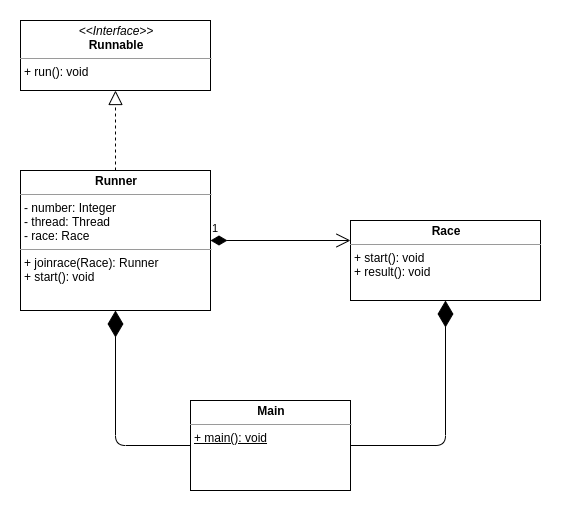

The diagram above was exported from draw.io. Its source (the exported page's mxGraphModel, read from the mxfile embedded in the PNG):
<mxGraphModel dx="568" dy="479" grid="1" gridSize="10" guides="1" tooltips="1" connect="1" arrows="1" fold="1" page="1" pageScale="1" pageWidth="827" pageHeight="1169" math="0" shadow="0">
  <root>
    <mxCell id="WIyWlLk6GJQsqaUBKTNV-0" />
    <mxCell id="WIyWlLk6GJQsqaUBKTNV-1" parent="WIyWlLk6GJQsqaUBKTNV-0" />
    <mxCell id="YZ4w0c276ury5aP9DUza-0" value="&lt;p style=&quot;margin: 0px ; margin-top: 4px ; text-align: center&quot;&gt;&lt;i&gt;&amp;lt;&amp;lt;Interface&amp;gt;&amp;gt;&lt;/i&gt;&lt;br&gt;&lt;b&gt;Runnable&lt;/b&gt;&lt;/p&gt;&lt;hr size=&quot;1&quot;&gt;&lt;p style=&quot;margin: 0px ; margin-left: 4px&quot;&gt;+ run(): void&lt;br&gt;&lt;/p&gt;" style="verticalAlign=top;align=left;overflow=fill;fontSize=12;fontFamily=Helvetica;html=1;" vertex="1" parent="WIyWlLk6GJQsqaUBKTNV-1">
      <mxGeometry x="150" y="20" width="190" height="70" as="geometry" />
    </mxCell>
    <mxCell id="YZ4w0c276ury5aP9DUza-5" value="&lt;p style=&quot;margin: 0px ; margin-top: 4px ; text-align: center&quot;&gt;&lt;b&gt;Runner&lt;/b&gt;&lt;/p&gt;&lt;hr size=&quot;1&quot;&gt;&lt;p style=&quot;margin: 0px ; margin-left: 4px&quot;&gt;- number: Integer&lt;br&gt;- thread: Thread&lt;/p&gt;&lt;p style=&quot;margin: 0px ; margin-left: 4px&quot;&gt;&lt;span&gt;- race: Race&lt;/span&gt;&lt;/p&gt;&lt;hr size=&quot;1&quot;&gt;&lt;p style=&quot;margin: 0px ; margin-left: 4px&quot;&gt;+ joinrace(Race): Runner&lt;br&gt;+ start(): void&lt;/p&gt;" style="verticalAlign=top;align=left;overflow=fill;fontSize=12;fontFamily=Helvetica;html=1;" vertex="1" parent="WIyWlLk6GJQsqaUBKTNV-1">
      <mxGeometry x="150" y="170" width="190" height="140" as="geometry" />
    </mxCell>
    <mxCell id="YZ4w0c276ury5aP9DUza-6" value="" style="endArrow=block;dashed=1;endFill=0;endSize=12;html=1;exitX=0.5;exitY=0;exitDx=0;exitDy=0;entryX=0.5;entryY=1;entryDx=0;entryDy=0;" edge="1" parent="WIyWlLk6GJQsqaUBKTNV-1" source="YZ4w0c276ury5aP9DUza-5" target="YZ4w0c276ury5aP9DUza-0">
      <mxGeometry width="160" relative="1" as="geometry">
        <mxPoint x="310" y="140" as="sourcePoint" />
        <mxPoint x="470" y="140" as="targetPoint" />
      </mxGeometry>
    </mxCell>
    <mxCell id="YZ4w0c276ury5aP9DUza-7" value="&lt;p style=&quot;margin: 4px 0px 0px ; text-align: center&quot;&gt;&lt;b&gt;Race&lt;/b&gt;&lt;/p&gt;&lt;hr size=&quot;1&quot;&gt;&lt;p style=&quot;margin: 0px 0px 0px 4px&quot;&gt;&lt;/p&gt;&lt;p style=&quot;margin: 0px 0px 0px 4px&quot;&gt;+ start(): void&lt;br&gt;+ result(): void&lt;/p&gt;" style="verticalAlign=top;align=left;overflow=fill;fontSize=12;fontFamily=Helvetica;html=1;" vertex="1" parent="WIyWlLk6GJQsqaUBKTNV-1">
      <mxGeometry x="480" y="220" width="190" height="80" as="geometry" />
    </mxCell>
    <mxCell id="YZ4w0c276ury5aP9DUza-8" value="1" style="endArrow=open;html=1;endSize=12;startArrow=diamondThin;startSize=14;startFill=1;edgeStyle=orthogonalEdgeStyle;align=left;verticalAlign=bottom;exitX=1;exitY=0.5;exitDx=0;exitDy=0;entryX=0;entryY=0.25;entryDx=0;entryDy=0;" edge="1" parent="WIyWlLk6GJQsqaUBKTNV-1" source="YZ4w0c276ury5aP9DUza-5" target="YZ4w0c276ury5aP9DUza-7">
      <mxGeometry x="-1" y="3" relative="1" as="geometry">
        <mxPoint x="310" y="140" as="sourcePoint" />
        <mxPoint x="470" y="140" as="targetPoint" />
      </mxGeometry>
    </mxCell>
    <mxCell id="YZ4w0c276ury5aP9DUza-9" value="&lt;p style=&quot;margin: 0px ; margin-top: 4px ; text-align: center&quot;&gt;&lt;b&gt;Main&lt;/b&gt;&lt;/p&gt;&lt;hr size=&quot;1&quot;&gt;&lt;p style=&quot;margin: 0px ; margin-left: 4px&quot;&gt;&lt;u&gt;+ main(): void&lt;/u&gt;&lt;/p&gt;" style="verticalAlign=top;align=left;overflow=fill;fontSize=12;fontFamily=Helvetica;html=1;" vertex="1" parent="WIyWlLk6GJQsqaUBKTNV-1">
      <mxGeometry x="320" y="400" width="160" height="90" as="geometry" />
    </mxCell>
    <mxCell id="YZ4w0c276ury5aP9DUza-11" value="" style="endArrow=diamondThin;endFill=1;endSize=24;html=1;exitX=1;exitY=0.5;exitDx=0;exitDy=0;entryX=0.5;entryY=1;entryDx=0;entryDy=0;" edge="1" parent="WIyWlLk6GJQsqaUBKTNV-1" source="YZ4w0c276ury5aP9DUza-9" target="YZ4w0c276ury5aP9DUza-7">
      <mxGeometry width="160" relative="1" as="geometry">
        <mxPoint x="310" y="350" as="sourcePoint" />
        <mxPoint x="470" y="350" as="targetPoint" />
        <Array as="points">
          <mxPoint x="575" y="445" />
        </Array>
      </mxGeometry>
    </mxCell>
    <mxCell id="YZ4w0c276ury5aP9DUza-12" value="" style="endArrow=diamondThin;endFill=1;endSize=24;html=1;exitX=0;exitY=0.5;exitDx=0;exitDy=0;entryX=0.5;entryY=1;entryDx=0;entryDy=0;" edge="1" parent="WIyWlLk6GJQsqaUBKTNV-1" source="YZ4w0c276ury5aP9DUza-9" target="YZ4w0c276ury5aP9DUza-5">
      <mxGeometry width="160" relative="1" as="geometry">
        <mxPoint x="310" y="350" as="sourcePoint" />
        <mxPoint x="470" y="350" as="targetPoint" />
        <Array as="points">
          <mxPoint x="245" y="445" />
        </Array>
      </mxGeometry>
    </mxCell>
  </root>
</mxGraphModel>